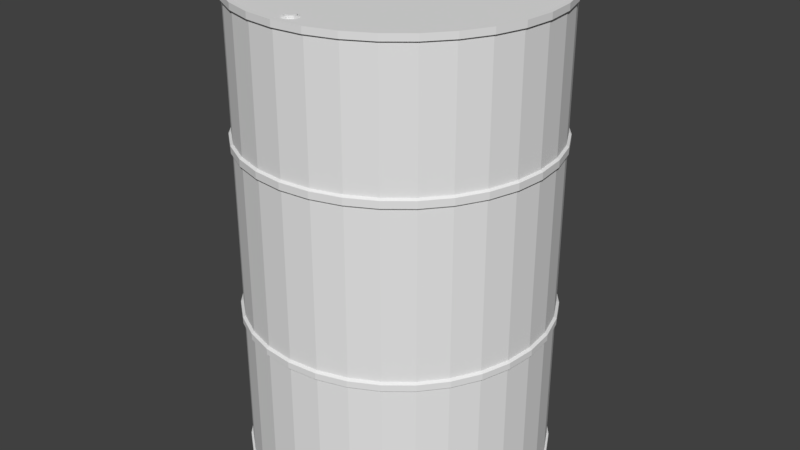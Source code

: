 # Source: Barrel_OG.blend  (saved by Blender 2.77.0; exported with 4.5.12 LTS)
import bpy
from mathutils import Matrix  # noqa: F401  (used for matrix-valued properties, if any)

bpy.ops.wm.read_factory_settings(use_empty=True)
scene = bpy.context.scene
scene.name = 'Scene'

# ---- collections
col_collection_1 = bpy.data.collections.new('Collection 1'); scene.collection.children.link(col_collection_1)

# ---- world
world_world = bpy.data.worlds.new('World'); scene.world = world_world
world_world.color = (0.05088, 0.05088, 0.05088)
world_world.use_sun_shadow = False
world_world.sun_shadow_jitter_overblur = 0.0
world_world.cycles.sampling_method = 'MANUAL'

# ---- meshes
me_cylinder = bpy.data.meshes.new('Cylinder')
me_cylinder.from_pydata([(3.861e-10, 1.0, -0.9912), (-7.105e-15, 1.0, 0.9917), (0.1951, 0.9808, -0.9912), (0.1951, 0.9808, 0.9917), (0.3827, 0.9239, -0.9912), (0.3827, 0.9239, 0.9917), (0.5556, 0.8315, -0.9912), (0.5556, 0.8315, 0.9917), (0.7071, 0.7071, -0.9912), (0.7071, 0.7071, 0.9917), (0.8315, 0.5556, -0.9912), (0.8315, 0.5556, 0.9917), (0.9239, 0.3827, -0.9912), (0.9239, 0.3827, 0.9917), (0.9808, 0.1951, -0.9912), (0.9808, 0.1951, 0.9917), (1.0, 7.55e-08, -0.9912), (1.0, 7.55e-08, 0.9917), (0.9808, -0.1951, -0.9912), (0.9808, -0.1951, 0.9917), (0.9239, -0.3827, -0.9912), (0.9239, -0.3827, 0.9917), (0.8315, -0.5556, -0.9912), (0.8315, -0.5556, 0.9917), (0.7071, -0.7071, -0.9912), (0.7071, -0.7071, 0.9917), (0.5556, -0.8315, -0.9912), (0.5556, -0.8315, 0.9917), (0.3827, -0.9239, -0.9912), (0.3827, -0.9239, 0.9917), (0.1951, -0.9808, -0.9912), (0.1951, -0.9808, 0.9917), (-3.255e-07, -1.0, -0.9912), (-3.258e-07, -1.0, 0.9917), (-0.1951, -0.9808, -0.9912), (-0.1951, -0.9808, 0.9917), (-0.3827, -0.9239, -0.9912), (-0.3827, -0.9239, 0.9917), (-0.5556, -0.8315, -0.9912), (-0.5556, -0.8315, 0.9917), (-0.7071, -0.7071, -0.9912), (-0.7071, -0.7071, 0.9917), (-0.8315, -0.5556, -0.9912), (-0.8315, -0.5556, 0.9917), (-0.9239, -0.3827, -0.9912), (-0.9239, -0.3827, 0.9917), (-0.9808, -0.1951, -0.9912), (-0.9808, -0.1951, 0.9917), (-1.0, 9.656e-07, -0.9912), (-1.0, 9.656e-07, 0.9917), (-0.9808, 0.1951, -0.9912), (-0.9808, 0.1951, 0.9917), (-0.9239, 0.3827, -0.9912), (-0.9239, 0.3827, 0.9917), (-0.8315, 0.5556, -0.9912), (-0.8315, 0.5556, 0.9917), (-0.7071, 0.7071, -0.9912), (-0.7071, 0.7071, 0.9917), (-0.5556, 0.8315, -0.9912), (-0.5556, 0.8315, 0.9917), (-0.3827, 0.9239, -0.9912), (-0.3827, 0.9239, 0.9917), (-0.1951, 0.9808, -0.9912), (-0.1951, 0.9808, 0.9917), (-2.094e-08, 0.9535, 1.008), (0.186, 0.9352, 1.008), (0.3649, 0.8809, 1.008), (0.5298, 0.7928, 1.008), (0.6742, 0.6742, 1.008), (0.7928, 0.5298, 1.008), (0.8809, 0.3649, 1.008), (0.9352, 0.186, 1.008), (0.9535, 6.821e-08, 1.008), (0.9352, -0.186, 1.008), (0.8809, -0.3649, 1.008), (0.7928, -0.5298, 1.008), (0.6742, -0.6742, 1.008), (0.5298, -0.7928, 1.008), (0.3649, -0.8809, 1.008), (0.186, -0.9352, 1.008), (-3.145e-07, -0.9535, 1.008), (-0.186, -0.9352, 1.008), (-0.3649, -0.8809, 1.008), (-0.5298, -0.7928, 1.008), (-0.6742, -0.6742, 1.008), (-0.7928, -0.5298, 1.008), (-0.8809, -0.3649, 1.008), (-0.9352, -0.186, 1.008), (-0.9535, 9.225e-07, 1.008), (-0.9352, 0.186, 1.008), (-0.8809, 0.3649, 1.008), (-0.7928, 0.5298, 1.008), (-0.6742, 0.6742, 1.008), (-0.5298, 0.7928, 1.008), (-0.3649, 0.8809, 1.008), (-0.186, 0.9352, 1.008), (0.1926, 0.968, 0.988), (1.579e-09, 0.987, 0.988), (0.3777, 0.9119, 0.988), (0.5484, 0.8207, 0.988), (0.6979, 0.6979, 0.988), (0.8207, 0.5484, 0.988), (0.9119, 0.3777, 0.988), (0.968, 0.1926, 0.988), (0.987, 7.826e-08, 0.988), (0.968, -0.1926, 0.988), (0.9119, -0.3777, 0.988), (0.8207, -0.5484, 0.988), (0.6979, -0.6979, 0.988), (0.5484, -0.8207, 0.988), (0.3777, -0.9119, 0.988), (0.1926, -0.968, 0.988), (-3.2e-07, -0.987, 0.988), (-0.1926, -0.968, 0.988), (-0.3777, -0.9119, 0.988), (-0.5484, -0.8207, 0.988), (-0.6979, -0.6979, 0.988), (-0.8207, -0.5484, 0.988), (-0.9119, -0.3777, 0.988), (-0.968, -0.1926, 0.988), (-0.987, 9.568e-07, 0.988), (-0.968, 0.1926, 0.988), (-0.9119, 0.3777, 0.988), (-0.8207, 0.5484, 0.988), (-0.6979, 0.6979, 0.988), (-0.5484, 0.8207, 0.988), (-0.3777, 0.9119, 0.988), (-0.1926, 0.968, 0.988), (-1.172e-08, 0.9652, -1.019), (0.1883, 0.9466, -1.019), (0.3694, 0.8917, -1.019), (0.5362, 0.8025, -1.019), (0.6825, 0.6825, -1.019), (0.8025, 0.5362, -1.019), (0.8917, 0.3694, -1.019), (0.9466, 0.1883, -1.019), (0.9652, 7.015e-08, -1.019), (0.9466, -0.1883, -1.019), (0.8917, -0.3694, -1.019), (0.8025, -0.5362, -1.019), (0.6825, -0.6825, -1.019), (0.5362, -0.8025, -1.019), (0.3694, -0.8917, -1.019), (0.1883, -0.9466, -1.019), (-3.136e-07, -0.9652, -1.019), (-0.1883, -0.9466, -1.019), (-0.3694, -0.8917, -1.019), (-0.5362, -0.8025, -1.019), (-0.6825, -0.6825, -1.019), (-0.8025, -0.5362, -1.019), (-0.8917, -0.3694, -1.019), (-0.9466, -0.1883, -1.019), (-0.9652, 9.338e-07, -1.019), (-0.9466, 0.1883, -1.019), (-0.8917, 0.3694, -1.019), (-0.8025, 0.5362, -1.019), (-0.6825, 0.6825, -1.019), (-0.5362, 0.8025, -1.019), (-0.3694, 0.8917, -1.019), (-0.1883, 0.9466, -1.019), (1.579e-09, 0.987, -0.9888), (0.1926, 0.968, -0.9888), (0.3777, 0.9119, -0.9888), (0.5484, 0.8207, -0.9888), (0.6979, 0.6979, -0.9888), (0.8207, 0.5484, -0.9888), (0.9119, 0.3777, -0.9888), (0.968, 0.1926, -0.9888), (0.987, 7.826e-08, -0.9888), (0.968, -0.1926, -0.9888), (0.9119, -0.3777, -0.9888), (0.8207, -0.5484, -0.9888), (0.6979, -0.6979, -0.9888), (0.5484, -0.8207, -0.9888), (0.3777, -0.9119, -0.9888), (0.1926, -0.968, -0.9888), (-3.2e-07, -0.987, -0.9888), (-0.1926, -0.968, -0.9888), (-0.3777, -0.9119, -0.9888), (-0.5484, -0.8207, -0.9888), (-0.6979, -0.6979, -0.9888), (-0.8207, -0.5484, -0.9888), (-0.9119, -0.3777, -0.9888), (-0.968, -0.1926, -0.9888), (-0.987, 9.568e-07, -0.9888), (-0.968, 0.1926, -0.9888), (-0.9119, 0.3777, -0.9888), (-0.8207, 0.5484, -0.9888), (-0.6979, 0.6979, -0.9888), (-0.5484, 0.8207, -0.9888), (-0.3777, 0.9119, -0.9888), (-0.1926, 0.968, -0.9888), (0.1951, 0.9808, 1.019), (-2.988e-09, 1.0, 1.019), (0.3827, 0.9239, 1.019), (0.5556, 0.8315, 1.019), (0.7071, 0.7071, 1.019), (0.8315, 0.5556, 1.019), (0.9239, 0.3827, 1.019), (0.9808, 0.1951, 1.019), (1.0, 7.55e-08, 1.019), (0.9808, -0.1951, 1.019), (0.9239, -0.3827, 1.019), (0.8315, -0.5556, 1.019), (0.7071, -0.7071, 1.019), (0.5556, -0.8315, 1.019), (0.3827, -0.9239, 1.019), (0.1951, -0.9808, 1.019), (-3.288e-07, -1.0, 1.019), (-0.1951, -0.9808, 1.019), (-0.3827, -0.9239, 1.019), (-0.5556, -0.8315, 1.019), (-0.7071, -0.7071, 1.019), (-0.8315, -0.5556, 1.019), (-0.9239, -0.3827, 1.019), (-0.9808, -0.1951, 1.019), (-1.0, 9.656e-07, 1.019), (-0.9808, 0.1951, 1.019), (-0.9239, 0.3827, 1.019), (-0.8315, 0.5556, 1.019), (-0.7071, 0.7071, 1.019), (-0.5556, 0.8315, 1.019), (-0.3827, 0.9239, 1.019), (-0.1951, 0.9808, 1.019), (0.1888, 0.949, 1.019), (-1.535e-08, 0.9676, 1.019), (0.3703, 0.894, 1.019), (0.5376, 0.8046, 1.019), (0.6842, 0.6842, 1.019), (0.8046, 0.5376, 1.019), (0.894, 0.3703, 1.019), (0.949, 0.1888, 1.019), (0.9676, 7.053e-08, 1.019), (0.949, -0.1888, 1.019), (0.894, -0.3703, 1.019), (0.8046, -0.5376, 1.019), (0.6842, -0.6842, 1.019), (0.5376, -0.8046, 1.019), (0.3703, -0.894, 1.019), (0.1888, -0.949, 1.019), (-3.189e-07, -0.9676, 1.019), (-0.1888, -0.949, 1.019), (-0.3703, -0.894, 1.019), (-0.5376, -0.8046, 1.019), (-0.6842, -0.6842, 1.019), (-0.8046, -0.5376, 1.019), (-0.894, -0.3703, 1.019), (-0.949, -0.1888, 1.019), (-0.9676, 9.36e-07, 1.019), (-0.949, 0.1888, 1.019), (-0.894, 0.3703, 1.019), (-0.8046, 0.5376, 1.019), (-0.6842, 0.6842, 1.019), (-0.5376, 0.8046, 1.019), (-0.3703, 0.894, 1.019), (-0.1888, 0.949, 1.019), (1.572e-09, 1.0, -1.019), (0.1951, 0.9808, -1.019), (0.3827, 0.9239, -1.019), (0.5556, 0.8315, -1.019), (0.7071, 0.7071, -1.019), (0.8315, 0.5556, -1.019), (0.9239, 0.3827, -1.019), (0.9808, 0.1951, -1.019), (1.0, 7.55e-08, -1.019), (0.9808, -0.1951, -1.019), (0.9239, -0.3827, -1.019), (0.8315, -0.5556, -1.019), (0.7071, -0.7071, -1.019), (0.5556, -0.8315, -1.019), (0.3827, -0.9239, -1.019), (0.1951, -0.9808, -1.019), (-3.243e-07, -1.0, -1.019), (-0.1951, -0.9808, -1.019), (-0.3827, -0.9239, -1.019), (-0.5556, -0.8315, -1.019), (-0.7071, -0.7071, -1.019), (-0.8315, -0.5556, -1.019), (-0.9239, -0.3827, -1.019), (-0.9808, -0.1951, -1.019), (-1.0, 9.656e-07, -1.019), (-0.9808, 0.1951, -1.019), (-0.9239, 0.3827, -1.019), (-0.8315, 0.5556, -1.019), (-0.7071, 0.7071, -1.019), (-0.5556, 0.8315, -1.019), (-0.3827, 0.9239, -1.019), (-0.1951, 0.9808, -1.019), (-1.066e-08, 0.9564, -1.008), (0.1866, 0.938, -1.008), (0.366, 0.8836, -1.008), (0.5313, 0.7952, -1.008), (0.6763, 0.6763, -1.008), (0.7952, 0.5313, -1.008), (0.8836, 0.366, -1.008), (0.938, 0.1866, -1.008), (0.9564, 7.218e-08, -1.008), (0.938, -0.1866, -1.008), (0.8836, -0.366, -1.008), (0.7952, -0.5313, -1.008), (0.6763, -0.6763, -1.008), (0.5313, -0.7952, -1.008), (0.366, -0.8836, -1.008), (0.1866, -0.938, -1.008), (-3.098e-07, -0.9564, -1.008), (-0.1866, -0.938, -1.008), (-0.366, -0.8836, -1.008), (-0.5313, -0.7952, -1.008), (-0.6763, -0.6763, -1.008), (-0.7952, -0.5313, -1.008), (-0.8836, -0.366, -1.008), (-0.938, -0.1866, -1.008), (-0.9564, 9.279e-07, -1.008), (-0.938, 0.1866, -1.008), (-0.8836, 0.366, -1.008), (-0.7952, 0.5313, -1.008), (-0.6763, 0.6763, -1.008), (-0.5313, 0.7952, -1.008), (-0.366, 0.8836, -1.008), (-0.1866, 0.938, -1.008), (0.1926, 0.968, 0.3979), (1.579e-09, 0.987, 0.3979), (0.3777, 0.9119, 0.3979), (0.5484, 0.8207, 0.3979), (0.6979, 0.6979, 0.3979), (0.8207, 0.5484, 0.3979), (0.9119, 0.3777, 0.3979), (0.968, 0.1926, 0.3979), (0.987, 7.826e-08, 0.3979), (0.968, -0.1926, 0.3979), (0.9119, -0.3777, 0.3979), (0.8207, -0.5484, 0.3979), (0.6979, -0.6979, 0.3979), (0.5484, -0.8207, 0.3979), (0.3777, -0.9119, 0.3979), (0.1926, -0.968, 0.3979), (-3.2e-07, -0.987, 0.3979), (-0.1926, -0.968, 0.3979), (-0.3777, -0.9119, 0.3979), (-0.5484, -0.8207, 0.3979), (-0.6979, -0.6979, 0.3979), (-0.8207, -0.5484, 0.3979), (-0.9119, -0.3777, 0.3979), (-0.968, -0.1926, 0.3979), (-0.987, 9.568e-07, 0.3979), (-0.968, 0.1926, 0.3979), (-0.9119, 0.3777, 0.3979), (-0.8207, 0.5484, 0.3979), (-0.6979, 0.6979, 0.3979), (-0.5484, 0.8207, 0.3979), (-0.3777, 0.9119, 0.3979), (-0.1926, 0.968, 0.3979), (0.1926, 0.968, -0.3069), (1.579e-09, 0.987, -0.3069), (0.3777, 0.9119, -0.3069), (0.5484, 0.8207, -0.3069), (0.6979, 0.6979, -0.3069), (0.8207, 0.5484, -0.3069), (0.9119, 0.3777, -0.3069), (0.968, 0.1926, -0.3069), (0.987, 7.826e-08, -0.3069), (0.968, -0.1926, -0.3069), (0.9119, -0.3777, -0.3069), (0.8207, -0.5484, -0.3069), (0.6979, -0.6979, -0.3069), (0.5484, -0.8207, -0.3069), (0.3777, -0.9119, -0.3069), (0.1926, -0.968, -0.3069), (-3.2e-07, -0.987, -0.3069), (-0.1926, -0.968, -0.3069), (-0.3777, -0.9119, -0.3069), (-0.5484, -0.8207, -0.3069), (-0.6979, -0.6979, -0.3069), (-0.8207, -0.5484, -0.3069), (-0.9119, -0.3777, -0.3069), (-0.968, -0.1926, -0.3069), (-0.987, 9.568e-07, -0.3069), (-0.968, 0.1926, -0.3069), (-0.9119, 0.3777, -0.3069), (-0.8207, 0.5484, -0.3069), (-0.6979, 0.6979, -0.3069), (-0.5484, 0.8207, -0.3069), (-0.3777, 0.9119, -0.3069), (-0.1926, 0.968, -0.3069), (0.1956, 0.9835, 0.407), (8.901e-10, 1.003, 0.407), (0.3838, 0.9265, 0.407), (-0.1956, 0.9835, 0.407), (0.5571, 0.8338, 0.407), (0.7091, 0.7091, 0.407), (0.8338, 0.5571, 0.407), (0.9265, 0.3838, 0.407), (0.9835, 0.1956, 0.407), (1.003, 7.469e-08, 0.407), (0.9835, -0.1956, 0.407), (0.9265, -0.3838, 0.407), (0.8338, -0.5571, 0.407), (0.7091, -0.7091, 0.407), (0.5571, -0.8338, 0.407), (0.3838, -0.9265, 0.407), (0.1956, -0.9835, 0.407), (-3.259e-07, -1.003, 0.407), (-0.1956, -0.9835, 0.407), (-0.3838, -0.9265, 0.407), (-0.5571, -0.8338, 0.407), (-0.7091, -0.7091, 0.407), (-0.8338, -0.5571, 0.407), (-0.9265, -0.3837, 0.407), (-0.9835, -0.1956, 0.407), (-1.003, 9.673e-07, 0.407), (-0.9835, 0.1956, 0.407), (-0.9265, 0.3838, 0.407), (-0.8338, 0.5571, 0.407), (-0.7091, 0.7091, 0.407), (-0.5571, 0.8338, 0.407), (-0.3837, 0.9265, 0.407), (0.1956, 0.9835, 0.4367), (8.901e-10, 1.003, 0.4367), (0.3838, 0.9265, 0.4367), (-0.1956, 0.9835, 0.4367), (0.5571, 0.8338, 0.4367), (0.7091, 0.7091, 0.4367), (0.8338, 0.5571, 0.4367), (0.9265, 0.3838, 0.4367), (0.9835, 0.1956, 0.4367), (1.003, 7.469e-08, 0.4367), (0.9835, -0.1956, 0.4367), (0.9265, -0.3838, 0.4367), (0.8338, -0.5571, 0.4367), (0.7091, -0.7091, 0.4367), (0.5571, -0.8338, 0.4367), (0.3838, -0.9265, 0.4367), (0.1956, -0.9835, 0.4367), (-3.259e-07, -1.003, 0.4367), (-0.1956, -0.9835, 0.4367), (-0.3838, -0.9265, 0.4367), (-0.5571, -0.8338, 0.4367), (-0.7091, -0.7091, 0.4367), (-0.8338, -0.5571, 0.4367), (-0.9265, -0.3837, 0.4367), (-0.9835, -0.1956, 0.4367), (-1.003, 9.673e-07, 0.4367), (-0.9835, 0.1956, 0.4367), (-0.9265, 0.3838, 0.4367), (-0.8338, 0.5571, 0.4367), (-0.7091, 0.7091, 0.4367), (-0.5571, 0.8338, 0.4367), (-0.3837, 0.9265, 0.4367), (0.1926, 0.968, 0.4438), (1.579e-09, 0.987, 0.4438), (0.3777, 0.9119, 0.4438), (-0.1926, 0.968, 0.4438), (0.5484, 0.8207, 0.4438), (0.6979, 0.6979, 0.4438), (0.8207, 0.5484, 0.4438), (0.9119, 0.3777, 0.4438), (0.968, 0.1926, 0.4438), (0.987, 7.826e-08, 0.4438), (0.968, -0.1926, 0.4438), (0.9119, -0.3777, 0.4438), (0.8207, -0.5484, 0.4438), (0.6979, -0.6979, 0.4438), (0.5484, -0.8207, 0.4438), (0.3777, -0.9119, 0.4438), (0.1926, -0.968, 0.4438), (-3.2e-07, -0.987, 0.4438), (-0.1926, -0.968, 0.4438), (-0.3777, -0.9119, 0.4438), (-0.5484, -0.8207, 0.4438), (-0.6979, -0.6979, 0.4438), (-0.8207, -0.5484, 0.4438), (-0.9119, -0.3777, 0.4438), (-0.968, -0.1926, 0.4438), (-0.987, 9.568e-07, 0.4438), (-0.968, 0.1926, 0.4438), (-0.9119, 0.3777, 0.4438), (-0.8207, 0.5484, 0.4438), (-0.6979, 0.6979, 0.4438), (-0.5484, 0.8207, 0.4438), (-0.3777, 0.9119, 0.4438), (0.1959, 0.9849, -0.3148), (3.41e-10, 1.004, -0.3148), (0.3843, 0.9278, -0.3148), (0.5579, 0.835, -0.3148), (0.7101, 0.7101, -0.3148), (0.835, 0.5579, -0.3148), (0.9278, 0.3843, -0.3148), (0.9849, 0.1959, -0.3148), (1.004, 7.438e-08, -0.3148), (0.9849, -0.1959, -0.3148), (0.9278, -0.3843, -0.3148), (0.835, -0.5579, -0.3148), (0.7101, -0.7101, -0.3148), (0.5579, -0.835, -0.3148), (0.3843, -0.9278, -0.3148), (0.1959, -0.9849, -0.3148), (-3.269e-07, -1.004, -0.3148), (-0.1959, -0.9849, -0.3148), (-0.3843, -0.9278, -0.3148), (-0.5579, -0.835, -0.3148), (-0.7101, -0.7101, -0.3148), (-0.835, -0.5579, -0.3148), (-0.9278, -0.3843, -0.3148), (-0.9849, -0.1959, -0.3148), (-1.004, 9.682e-07, -0.3148), (-0.9849, 0.1959, -0.3148), (-0.9278, 0.3843, -0.3148), (-0.835, 0.5579, -0.3148), (-0.7101, 0.7101, -0.3148), (-0.5579, 0.835, -0.3148), (-0.3843, 0.9278, -0.3148), (-0.1959, 0.9849, -0.3148), (0.1959, 0.9849, -0.3419), (3.41e-10, 1.004, -0.3419), (0.3843, 0.9278, -0.3419), (0.5579, 0.835, -0.3419), (0.7101, 0.7101, -0.3419), (0.835, 0.5579, -0.3419), (0.9278, 0.3843, -0.3419), (0.9849, 0.1959, -0.3419), (1.004, 7.438e-08, -0.3419), (0.9849, -0.1959, -0.3419), (0.9278, -0.3843, -0.3419), (0.835, -0.5579, -0.3419), (0.7101, -0.7101, -0.3419), (0.5579, -0.835, -0.3419), (0.3843, -0.9278, -0.3419), (0.1959, -0.9849, -0.3419), (-3.269e-07, -1.004, -0.3419), (-0.1959, -0.9849, -0.3419), (-0.3843, -0.9278, -0.3419), (-0.5579, -0.835, -0.3419), (-0.7101, -0.7101, -0.3419), (-0.835, -0.5579, -0.3419), (-0.9278, -0.3843, -0.3419), (-0.9849, -0.1959, -0.3419), (-1.004, 9.682e-07, -0.3419), (-0.9849, 0.1959, -0.3419), (-0.9278, 0.3843, -0.3419), (-0.835, 0.5579, -0.3419), (-0.7101, 0.7101, -0.3419), (-0.5579, 0.835, -0.3419), (-0.3843, 0.9278, -0.3419), (-0.1959, 0.9849, -0.3419), (0.1926, 0.968, -0.3507), (1.579e-09, 0.987, -0.3507), (0.3777, 0.9119, -0.3507), (0.5484, 0.8207, -0.3507), (0.6979, 0.6979, -0.3507), (0.8207, 0.5484, -0.3507), (0.9119, 0.3777, -0.3507), (0.968, 0.1926, -0.3507), (0.987, 7.826e-08, -0.3507), (0.968, -0.1926, -0.3507), (0.9119, -0.3777, -0.3507), (0.8207, -0.5484, -0.3507), (0.6979, -0.6979, -0.3507), (0.5484, -0.8207, -0.3507), (0.3777, -0.9119, -0.3507), (0.1926, -0.968, -0.3507), (-3.2e-07, -0.987, -0.3507), (-0.1926, -0.968, -0.3507), (-0.3777, -0.9119, -0.3507), (-0.5484, -0.8207, -0.3507), (-0.6979, -0.6979, -0.3507), (-0.8207, -0.5484, -0.3507), (-0.9119, -0.3777, -0.3507), (-0.968, -0.1926, -0.3507), (-0.987, 9.568e-07, -0.3507), (-0.968, 0.1926, -0.3507), (-0.9119, 0.3777, -0.3507), (-0.8207, 0.5484, -0.3507), (-0.6979, 0.6979, -0.3507), (-0.5484, 0.8207, -0.3507), (-0.3777, 0.9119, -0.3507), (-0.1926, 0.968, -0.3507)], [], [(160, 545, 544, 161), (161, 544, 546, 162), (162, 546, 547, 163), (163, 547, 548, 164), (164, 548, 549, 165), (165, 549, 550, 166), (166, 550, 551, 167), (167, 551, 552, 168), (168, 552, 553, 169), (169, 553, 554, 170), (170, 554, 555, 171), (171, 555, 556, 172), (172, 556, 557, 173), (173, 557, 558, 174), (174, 558, 559, 175), (175, 559, 560, 176), (176, 560, 561, 177), (177, 561, 562, 178), (178, 562, 563, 179), (179, 563, 564, 180), (180, 564, 565, 181), (181, 565, 566, 182), (182, 566, 567, 183), (183, 567, 568, 184), (184, 568, 569, 185), (185, 569, 570, 186), (186, 570, 571, 187), (187, 571, 572, 188), (188, 572, 573, 189), (189, 573, 574, 190), (5, 3, 192, 194), (190, 574, 575, 191), (191, 575, 545, 160), (38, 40, 276, 275), (65, 64, 95, 94, 93, 92, 91, 90, 89, 88, 87, 86, 85, 84, 83, 82, 81, 80, 79, 78, 77, 76, 75, 74, 73, 72, 71, 70, 69, 68, 67, 66), (23, 21, 202, 203), (41, 39, 211, 212), (59, 57, 220, 221), (15, 13, 198, 199), (33, 31, 207, 208), (51, 49, 216, 217), (7, 5, 194, 195), (25, 23, 203, 204), (43, 41, 212, 213), (61, 59, 221, 222), (17, 15, 199, 200), (35, 33, 208, 209), (53, 51, 217, 218), (9, 7, 195, 196), (27, 25, 204, 205), (45, 43, 213, 214), (63, 61, 222, 223), (19, 17, 200, 201), (37, 35, 209, 210), (55, 53, 218, 219), (11, 9, 196, 197), (29, 27, 205, 206), (47, 45, 214, 215), (3, 1, 193, 192), (1, 63, 223, 193), (21, 19, 201, 202), (39, 37, 210, 211), (57, 55, 219, 220), (13, 11, 197, 198), (31, 29, 206, 207), (49, 47, 215, 216), (3, 96, 97, 1), (5, 98, 96, 3), (7, 99, 98, 5), (9, 100, 99, 7), (11, 101, 100, 9), (13, 102, 101, 11), (15, 103, 102, 13), (17, 104, 103, 15), (19, 105, 104, 17), (21, 106, 105, 19), (23, 107, 106, 21), (25, 108, 107, 23), (27, 109, 108, 25), (29, 110, 109, 27), (31, 111, 110, 29), (33, 112, 111, 31), (35, 113, 112, 33), (37, 114, 113, 35), (39, 115, 114, 37), (41, 116, 115, 39), (43, 117, 116, 41), (45, 118, 117, 43), (47, 119, 118, 45), (49, 120, 119, 47), (51, 121, 120, 49), (53, 122, 121, 51), (55, 123, 122, 53), (57, 124, 123, 55), (59, 125, 124, 57), (61, 126, 125, 59), (63, 127, 126, 61), (1, 97, 127, 63), (148, 149, 309, 308), (56, 58, 285, 284), (12, 14, 263, 262), (30, 32, 272, 271), (48, 50, 281, 280), (4, 6, 259, 258), (22, 24, 268, 267), (40, 42, 277, 276), (58, 60, 286, 285), (14, 16, 264, 263), (32, 34, 273, 272), (50, 52, 282, 281), (6, 8, 260, 259), (24, 26, 269, 268), (42, 44, 278, 277), (60, 62, 287, 286), (16, 18, 265, 264), (34, 36, 274, 273), (52, 54, 283, 282), (8, 10, 261, 260), (26, 28, 270, 269), (44, 46, 279, 278), (0, 2, 257, 256), (62, 0, 256, 287), (18, 20, 266, 265), (36, 38, 275, 274), (54, 56, 284, 283), (10, 12, 262, 261), (28, 30, 271, 270), (46, 48, 280, 279), (2, 4, 258, 257), (20, 22, 267, 266), (0, 160, 161, 2), (2, 161, 162, 4), (4, 162, 163, 6), (6, 163, 164, 8), (8, 164, 165, 10), (10, 165, 166, 12), (12, 166, 167, 14), (14, 167, 168, 16), (16, 168, 169, 18), (18, 169, 170, 20), (20, 170, 171, 22), (22, 171, 172, 24), (24, 172, 173, 26), (26, 173, 174, 28), (28, 174, 175, 30), (30, 175, 176, 32), (32, 176, 177, 34), (34, 177, 178, 36), (36, 178, 179, 38), (38, 179, 180, 40), (40, 180, 181, 42), (42, 181, 182, 44), (44, 182, 183, 46), (46, 183, 184, 48), (48, 184, 185, 50), (50, 185, 186, 52), (52, 186, 187, 54), (54, 187, 188, 56), (56, 188, 189, 58), (58, 189, 190, 60), (60, 190, 191, 62), (62, 191, 160, 0), (225, 224, 192, 193), (224, 226, 194, 192), (226, 227, 195, 194), (227, 228, 196, 195), (228, 229, 197, 196), (229, 230, 198, 197), (230, 231, 199, 198), (231, 232, 200, 199), (232, 233, 201, 200), (233, 234, 202, 201), (234, 235, 203, 202), (235, 236, 204, 203), (236, 237, 205, 204), (237, 238, 206, 205), (238, 239, 207, 206), (239, 240, 208, 207), (240, 241, 209, 208), (241, 242, 210, 209), (242, 243, 211, 210), (243, 244, 212, 211), (244, 245, 213, 212), (245, 246, 214, 213), (246, 247, 215, 214), (247, 248, 216, 215), (248, 249, 217, 216), (249, 250, 218, 217), (250, 251, 219, 218), (251, 252, 220, 219), (252, 253, 221, 220), (253, 254, 222, 221), (254, 255, 223, 222), (255, 225, 193, 223), (64, 65, 224, 225), (65, 66, 226, 224), (66, 67, 227, 226), (67, 68, 228, 227), (68, 69, 229, 228), (69, 70, 230, 229), (70, 71, 231, 230), (71, 72, 232, 231), (72, 73, 233, 232), (73, 74, 234, 233), (74, 75, 235, 234), (75, 76, 236, 235), (76, 77, 237, 236), (77, 78, 238, 237), (78, 79, 239, 238), (79, 80, 240, 239), (80, 81, 241, 240), (81, 82, 242, 241), (82, 83, 243, 242), (83, 84, 244, 243), (84, 85, 245, 244), (85, 86, 246, 245), (86, 87, 247, 246), (87, 88, 248, 247), (88, 89, 249, 248), (89, 90, 250, 249), (90, 91, 251, 250), (91, 92, 252, 251), (92, 93, 253, 252), (93, 94, 254, 253), (94, 95, 255, 254), (95, 64, 225, 255), (129, 128, 256, 257), (130, 129, 257, 258), (131, 130, 258, 259), (132, 131, 259, 260), (133, 132, 260, 261), (134, 133, 261, 262), (135, 134, 262, 263), (136, 135, 263, 264), (137, 136, 264, 265), (138, 137, 265, 266), (139, 138, 266, 267), (140, 139, 267, 268), (141, 140, 268, 269), (142, 141, 269, 270), (143, 142, 270, 271), (144, 143, 271, 272), (145, 144, 272, 273), (146, 145, 273, 274), (147, 146, 274, 275), (148, 147, 275, 276), (149, 148, 276, 277), (150, 149, 277, 278), (151, 150, 278, 279), (152, 151, 279, 280), (153, 152, 280, 281), (154, 153, 281, 282), (155, 154, 282, 283), (156, 155, 283, 284), (157, 156, 284, 285), (158, 157, 285, 286), (159, 158, 286, 287), (128, 159, 287, 256), (288, 289, 290, 291, 292, 293, 294, 295, 296, 297, 298, 299, 300, 301, 302, 303, 304, 305, 306, 307, 308, 309, 310, 311, 312, 313, 314, 315, 316, 317, 318, 319), (135, 136, 296, 295), (149, 150, 310, 309), (136, 137, 297, 296), (150, 151, 311, 310), (137, 138, 298, 297), (151, 152, 312, 311), (138, 139, 299, 298), (152, 153, 313, 312), (139, 140, 300, 299), (153, 154, 314, 313), (140, 141, 301, 300), (154, 155, 315, 314), (141, 142, 302, 301), (128, 129, 289, 288), (155, 156, 316, 315), (142, 143, 303, 302), (129, 130, 290, 289), (156, 157, 317, 316), (143, 144, 304, 303), (130, 131, 291, 290), (157, 158, 318, 317), (144, 145, 305, 304), (131, 132, 292, 291), (158, 159, 319, 318), (145, 146, 306, 305), (132, 133, 293, 292), (159, 128, 288, 319), (146, 147, 307, 306), (133, 134, 294, 293), (147, 148, 308, 307), (134, 135, 295, 294), (96, 448, 449, 97), (98, 450, 448, 96), (99, 452, 450, 98), (100, 453, 452, 99), (101, 454, 453, 100), (102, 455, 454, 101), (103, 456, 455, 102), (104, 457, 456, 103), (105, 458, 457, 104), (106, 459, 458, 105), (107, 460, 459, 106), (108, 461, 460, 107), (109, 462, 461, 108), (110, 463, 462, 109), (111, 464, 463, 110), (112, 465, 464, 111), (113, 466, 465, 112), (114, 467, 466, 113), (115, 468, 467, 114), (116, 469, 468, 115), (117, 470, 469, 116), (118, 471, 470, 117), (119, 472, 471, 118), (120, 473, 472, 119), (121, 474, 473, 120), (122, 475, 474, 121), (123, 476, 475, 122), (124, 477, 476, 123), (125, 478, 477, 124), (126, 479, 478, 125), (127, 451, 479, 126), (97, 449, 451, 127), (320, 352, 353, 321), (322, 354, 352, 320), (323, 355, 354, 322), (324, 356, 355, 323), (325, 357, 356, 324), (326, 358, 357, 325), (327, 359, 358, 326), (328, 360, 359, 327), (329, 361, 360, 328), (330, 362, 361, 329), (331, 363, 362, 330), (332, 364, 363, 331), (333, 365, 364, 332), (334, 366, 365, 333), (335, 367, 366, 334), (336, 368, 367, 335), (337, 369, 368, 336), (338, 370, 369, 337), (339, 371, 370, 338), (340, 372, 371, 339), (341, 373, 372, 340), (342, 374, 373, 341), (343, 375, 374, 342), (344, 376, 375, 343), (345, 377, 376, 344), (346, 378, 377, 345), (347, 379, 378, 346), (348, 380, 379, 347), (349, 381, 380, 348), (350, 382, 381, 349), (351, 383, 382, 350), (321, 353, 383, 351), (321, 385, 384, 320), (320, 384, 386, 322), (351, 387, 385, 321), (322, 386, 388, 323), (323, 388, 389, 324), (324, 389, 390, 325), (325, 390, 391, 326), (326, 391, 392, 327), (327, 392, 393, 328), (328, 393, 394, 329), (329, 394, 395, 330), (330, 395, 396, 331), (331, 396, 397, 332), (332, 397, 398, 333), (333, 398, 399, 334), (334, 399, 400, 335), (335, 400, 401, 336), (336, 401, 402, 337), (337, 402, 403, 338), (338, 403, 404, 339), (339, 404, 405, 340), (340, 405, 406, 341), (341, 406, 407, 342), (342, 407, 408, 343), (343, 408, 409, 344), (344, 409, 410, 345), (345, 410, 411, 346), (346, 411, 412, 347), (347, 412, 413, 348), (348, 413, 414, 349), (349, 414, 415, 350), (350, 415, 387, 351), (385, 417, 416, 384), (384, 416, 418, 386), (387, 419, 417, 385), (386, 418, 420, 388), (388, 420, 421, 389), (389, 421, 422, 390), (390, 422, 423, 391), (391, 423, 424, 392), (392, 424, 425, 393), (393, 425, 426, 394), (394, 426, 427, 395), (395, 427, 428, 396), (396, 428, 429, 397), (397, 429, 430, 398), (398, 430, 431, 399), (399, 431, 432, 400), (400, 432, 433, 401), (401, 433, 434, 402), (402, 434, 435, 403), (403, 435, 436, 404), (404, 436, 437, 405), (405, 437, 438, 406), (406, 438, 439, 407), (407, 439, 440, 408), (408, 440, 441, 409), (409, 441, 442, 410), (410, 442, 443, 411), (411, 443, 444, 412), (412, 444, 445, 413), (413, 445, 446, 414), (414, 446, 447, 415), (415, 447, 419, 387), (417, 449, 448, 416), (416, 448, 450, 418), (419, 451, 449, 417), (418, 450, 452, 420), (420, 452, 453, 421), (421, 453, 454, 422), (422, 454, 455, 423), (423, 455, 456, 424), (424, 456, 457, 425), (425, 457, 458, 426), (426, 458, 459, 427), (427, 459, 460, 428), (428, 460, 461, 429), (429, 461, 462, 430), (430, 462, 463, 431), (431, 463, 464, 432), (432, 464, 465, 433), (433, 465, 466, 434), (434, 466, 467, 435), (435, 467, 468, 436), (436, 468, 469, 437), (437, 469, 470, 438), (438, 470, 471, 439), (439, 471, 472, 440), (440, 472, 473, 441), (441, 473, 474, 442), (442, 474, 475, 443), (443, 475, 476, 444), (444, 476, 477, 445), (445, 477, 478, 446), (446, 478, 479, 447), (447, 479, 451, 419), (352, 480, 481, 353), (354, 482, 480, 352), (355, 483, 482, 354), (356, 484, 483, 355), (357, 485, 484, 356), (358, 486, 485, 357), (359, 487, 486, 358), (360, 488, 487, 359), (361, 489, 488, 360), (362, 490, 489, 361), (363, 491, 490, 362), (364, 492, 491, 363), (365, 493, 492, 364), (366, 494, 493, 365), (367, 495, 494, 366), (368, 496, 495, 367), (369, 497, 496, 368), (370, 498, 497, 369), (371, 499, 498, 370), (372, 500, 499, 371), (373, 501, 500, 372), (374, 502, 501, 373), (375, 503, 502, 374), (376, 504, 503, 375), (377, 505, 504, 376), (378, 506, 505, 377), (379, 507, 506, 378), (380, 508, 507, 379), (381, 509, 508, 380), (382, 510, 509, 381), (383, 511, 510, 382), (353, 481, 511, 383), (480, 512, 513, 481), (482, 514, 512, 480), (483, 515, 514, 482), (484, 516, 515, 483), (485, 517, 516, 484), (486, 518, 517, 485), (487, 519, 518, 486), (488, 520, 519, 487), (489, 521, 520, 488), (490, 522, 521, 489), (491, 523, 522, 490), (492, 524, 523, 491), (493, 525, 524, 492), (494, 526, 525, 493), (495, 527, 526, 494), (496, 528, 527, 495), (497, 529, 528, 496), (498, 530, 529, 497), (499, 531, 530, 498), (500, 532, 531, 499), (501, 533, 532, 500), (502, 534, 533, 501), (503, 535, 534, 502), (504, 536, 535, 503), (505, 537, 536, 504), (506, 538, 537, 505), (507, 539, 538, 506), (508, 540, 539, 507), (509, 541, 540, 508), (510, 542, 541, 509), (511, 543, 542, 510), (481, 513, 543, 511), (512, 544, 545, 513), (514, 546, 544, 512), (515, 547, 546, 514), (516, 548, 547, 515), (517, 549, 548, 516), (518, 550, 549, 517), (519, 551, 550, 518), (520, 552, 551, 519), (521, 553, 552, 520), (522, 554, 553, 521), (523, 555, 554, 522), (524, 556, 555, 523), (525, 557, 556, 524), (526, 558, 557, 525), (527, 559, 558, 526), (528, 560, 559, 527), (529, 561, 560, 528), (530, 562, 561, 529), (531, 563, 562, 530), (532, 564, 563, 531), (533, 565, 564, 532), (534, 566, 565, 533), (535, 567, 566, 534), (536, 568, 567, 535), (537, 569, 568, 536), (538, 570, 569, 537), (539, 571, 570, 538), (540, 572, 571, 539), (541, 573, 572, 540), (542, 574, 573, 541), (543, 575, 574, 542), (513, 545, 575, 543)])
me_cylinder.use_remesh_preserve_volume = False
me_cylinder.use_remesh_preserve_attributes = False
me_cylinder.use_mirror_vertex_groups = False
me_cylinder.update()
me_cube_002 = bpy.data.meshes.new('Cube.002')
me_cube_002.from_pydata([(0.0001908, -0.02722, -0.003621), (0.0001908, 0.02577, -0.003524), (0.02638, -0.005726, -0.003528), (0.005243, 0.02549, -0.00352), (-0.02582, -0.005726, -0.003515), (-0.004861, 0.02549, -0.00352), (-0.01433, -0.02292, -0.003507), (0.01471, -0.02292, -0.003507), (0.02243, 0.01367, -0.00357), (-0.02204, 0.01367, -0.00357), (0.005263, -0.02695, -0.003629), (-0.004881, -0.02695, -0.003629), (-0.02583, 0.0043, -0.003516), (0.02639, 0.0043, -0.003529), (-0.02204, -0.0151, -0.003546), (0.02242, -0.0151, -0.003546), (0.01469, 0.02147, -0.003537), (-0.0143, 0.02147, -0.003537), (0.02666, -0.000713, -0.003528), (0.01878, -0.01922, -0.003513), (-0.02626, -0.0007141, -0.003492), (0.01877, 0.01778, -0.003561), (-0.0184, -0.01922, -0.003513), (-0.01839, 0.01778, -0.003561), (0.01014, -0.02575, -0.003527), (-0.009763, -0.02575, -0.003527), (-0.02484, 0.009072, -0.003527), (0.02522, 0.009072, -0.003527), (-0.02484, -0.0105, -0.003527), (0.02521, -0.0105, -0.003527), (-0.009729, 0.02429, -0.003527), (0.01011, 0.02429, -0.003527), (0.0001908, -0.02722, -0.00052), (0.0001908, 0.02577, -0.0004225), (0.02638, -0.005726, -0.0004268), (0.005243, 0.02549, -0.0004189), (-0.02582, -0.005727, -0.0004135), (-0.004861, 0.02549, -0.0004189), (-0.01433, -0.02292, -0.0004061), (0.01471, -0.02292, -0.0004061), (0.02243, 0.01367, -0.0004685), (-0.02204, 0.01367, -0.0004685), (0.005263, -0.02695, -0.0005282), (-0.004881, -0.02695, -0.0005282), (-0.02583, 0.004334, -0.0004145), (0.02639, 0.0043, -0.0004281), (-0.02204, -0.0151, -0.0004444), (0.02242, -0.0151, -0.0004444), (0.01469, 0.02147, -0.0004363), (-0.0143, 0.02147, -0.0004363), (0.02666, -0.000713, -0.0004268), (0.01878, -0.01922, -0.0004123), (-0.02626, -0.0007141, -0.0003915), (0.01877, 0.01778, -0.0004602), (-0.0184, -0.01922, -0.0004123), (-0.01839, 0.01778, -0.0004602), (0.01014, -0.02575, -0.0004655), (-0.009763, -0.02575, -0.0004655), (-0.02484, 0.009136, -0.0004657), (0.02522, 0.009072, -0.0004655), (0.0001908, -0.02808, -0.0005232), (0.0001908, 0.02662, -0.0004216), (-0.02484, -0.01051, -0.0004655), (0.02521, -0.0105, -0.0004655), (-0.009729, 0.02429, -0.0004655), (0.01011, 0.02429, -0.0004655), (0.02733, -0.005939, -0.0004261), (0.005476, 0.02643, -0.0004178), (-0.02681, -0.00594, -0.0004258), (-0.005074, 0.02643, -0.0004178), (-0.01485, -0.02372, -0.0004045), (0.01523, -0.02372, -0.0004045), (0.02323, 0.01419, -0.0004696), (-0.02285, 0.01419, -0.0004696), (0.02733, -0.005939, -0.003605), (0.005476, 0.02643, -0.003593), (-0.02681, -0.00594, -0.003605), (-0.005114, 0.02643, -0.003593), (-0.01485, -0.02372, -0.003587), (0.01523, -0.02372, -0.003587), (0.02323, 0.01419, -0.003618), (-0.02285, 0.01419, -0.003618), (0.005494, -0.02788, -0.0005318), (-0.005112, -0.02788, -0.0005318), (-0.02681, 0.004541, -0.0004268), (0.02734, 0.004524, -0.0004274), (-0.02286, -0.01561, -0.0004444), (0.02324, -0.01561, -0.0004444), (0.0152, 0.02227, -0.000436), (-0.01482, 0.02227, -0.000436), (0.005494, -0.02788, -0.003676), (-0.005112, -0.02788, -0.003676), (-0.02681, 0.004541, -0.003621), (0.02734, 0.004524, -0.003621), (-0.02286, -0.01561, -0.003597), (0.02324, -0.01561, -0.003597), (0.0152, 0.02227, -0.003602), (-0.01482, 0.02227, -0.003602), (0.02753, -0.0007127, -0.0004261), (0.01939, -0.01982, -0.0004109), (-0.02717, -0.0007091, -0.0003907), (0.01937, 0.01838, -0.0004609), (-0.01901, -0.01982, -0.0004109), (0.02753, -0.0007031, -0.003615), (-0.01899, 0.01838, -0.0004609), (0.0001908, -0.02808, -0.003701), (-0.02717, -0.0007091, -0.003579), (0.0001908, 0.02662, -0.003601), (-0.01901, -0.01982, -0.003607), (0.01939, -0.01982, -0.003607), (0.01937, 0.01838, -0.003622), (-0.01899, 0.01838, -0.003622), (-0.03316, -0.01384, -0.008385), (-0.01316, -0.03409, -0.008385), (0.03354, -0.01384, -0.008385), (0.01355, -0.03409, -0.008385), (0.0135, 0.03263, -0.008385), (0.03356, 0.01242, -0.008385), (-0.01312, 0.03263, -0.008385), (-0.03318, 0.01242, -0.008385), (0.01059, -0.0268, -0.0004656), (-0.01021, -0.0268, -0.0004656), (-0.02575, 0.009559, -0.0006303), (0.02627, 0.009528, -0.0004656), (0.01056, 0.02535, -0.0004656), (0.02627, -0.01094, -0.0004656), (-0.01018, 0.02535, -0.0004656), (-0.02576, -0.01095, -0.0006301), (-0.03316, -0.01384, -0.003502), (-0.01316, -0.03409, -0.003502), (0.03354, -0.01384, -0.003502), (0.01355, -0.03409, -0.003502), (0.0135, 0.03263, -0.003502), (0.03356, 0.01242, -0.003502), (-0.01312, 0.03263, -0.003502), (-0.03318, 0.01242, -0.003502), (0.01059, -0.0268, -0.003659), (-0.01021, -0.0268, -0.003659), (-0.02575, 0.009559, -0.003823), (0.02629, 0.009528, -0.003659), (0.01056, 0.02535, -0.003659), (0.02627, -0.01094, -0.003659), (-0.01018, 0.02535, -0.003659), (-0.02576, -0.01095, -0.003823), (-0.07806, 1.118, 0.00185), (-0.0312, 1.227, 0.002346), (0.07847, 1.118, 0.002346), (0.0312, 1.227, 0.002346), (0.07851, 1.18, 0.002346), (-0.07804, 1.18, 0.00185), (-0.0313, 1.071, 0.002346), (0.0313, 1.071, 0.002346), (-0.1004, 1.189, 0.002815), (-0.04004, 1.249, 0.002815), (0.1004, 1.189, 0.002815), (0.04004, 1.249, 0.002815), (0.04018, 1.049, 0.002815), (0.1003, 1.11, 0.002815), (-0.04018, 1.049, 0.002815), (-0.1003, 1.11, 0.002815), (-0.07806, 1.118, 0.01146), (-0.0312, 1.227, 0.01195), (0.07847, 1.118, 0.01195), (0.0312, 1.227, 0.01195), (0.07847, 1.18, 0.01195), (-0.07804, 1.18, 0.01146), (-0.0313, 1.071, 0.01195), (0.0313, 1.071, 0.01195), (-0.1004, 1.189, -0.01187), (-0.04004, 1.249, -0.01187), (0.1004, 1.189, -0.01187), (0.04004, 1.249, -0.01187), (0.04018, 1.049, -0.01187), (0.1003, 1.11, -0.01187), (-0.04018, 1.049, -0.01187), (-0.1003, 1.11, -0.01187), (-0.05771, 1.206, 0.002455), (0.05771, 1.206, 0.002455), (0.05775, 1.092, 0.0025), (-0.05775, 1.092, 0.0025), (-5.355e-09, 1.231, 0.00252), (-0.08232, 1.149, 0.002584), (-5.355e-09, 1.067, 0.002217), (-0.05771, 1.206, 0.01197), (0.08226, 1.149, 0.002477), (-0.05775, 1.092, 0.01212), (0.05771, 1.206, 0.01197), (-0.08232, 1.149, 0.01218), (0.05775, 1.092, 0.01212), (0.08226, 1.149, 0.01207), (-0.04516, 1.218, 0.002517), (0.04516, 1.218, 0.002517), (0.06934, 1.104, 0.002532), (-0.06934, 1.104, 0.002532), (0.08167, 1.165, 0.00246), (-0.08122, 1.165, 0.00246), (-0.01595, 1.067, 0.002292), (0.01595, 1.067, 0.002292), (-0.04516, 1.218, 0.01204), (0.04516, 1.218, 0.01204), (0.06934, 1.104, 0.01202), (-0.06934, 1.104, 0.01202), (0.08167, 1.165, 0.01207), (-0.08122, 1.165, 0.01207), (-0.01595, 1.067, 0.01175), (0.01595, 1.067, 0.01175), (-0.06933, 1.194, 0.002468), (0.06933, 1.194, 0.002468), (0.04524, 1.08, 0.002562), (-0.04524, 1.08, 0.002562), (-0.01596, 1.231, 0.002541), (-0.08123, 1.133, 0.002508), (0.0159, 1.231, 0.002541), (0.08166, 1.133, 0.002508), (-0.06933, 1.194, 0.01194), (0.06933, 1.194, 0.01194), (0.04524, 1.08, 0.01214), (-0.04524, 1.08, 0.01214), (-0.01584, 1.231, 0.0121), (-0.08123, 1.133, 0.01207), (0.0159, 1.231, 0.0121), (0.08166, 1.133, 0.01207), (0.02984, 1.224, 0.01195), (-0.02984, 1.224, 0.01195), (0.07526, 1.12, 0.01195), (-0.0753, 1.12, 0.01195), (-5.355e-09, 1.231, 0.01208), (-5.355e-09, 1.067, 0.01178), (0.0753, 1.178, 0.01195), (-0.07531, 1.179, 0.01195), (-0.02995, 1.074, 0.01195), (0.02995, 1.074, 0.01195), (-0.05589, 1.205, 0.01197), (-0.05593, 1.093, 0.01211), (0.05589, 1.205, 0.01197), (-0.07959, 1.149, 0.01217), (0.05593, 1.093, 0.01211), (0.07962, 1.149, 0.01207), (-0.04361, 1.216, 0.01204), (0.04361, 1.216, 0.01204), (0.06689, 1.106, 0.01202), (-0.06689, 1.106, 0.01202), (0.07882, 1.164, 0.01206), (-0.07827, 1.164, 0.01211), (-0.01526, 1.07, 0.01176), (0.01526, 1.07, 0.01176), (-0.06689, 1.192, 0.01194), (0.06689, 1.192, 0.01194), (0.04368, 1.082, 0.01213), (-0.04368, 1.082, 0.01213), (-0.0152, 1.228, 0.01209), (-0.07827, 1.134, 0.01211), (0.0152, 1.228, 0.01209), (0.07879, 1.134, 0.01207), (-5.355e-09, 1.229, 0.01208), (-5.355e-09, 1.069, 0.01179), (0.02984, 1.224, 0.00274), (-0.02984, 1.224, 0.00274), (0.07526, 1.12, 0.00274), (-0.0753, 1.12, 0.00274), (0.0753, 1.178, 0.00274), (-0.07531, 1.178, 0.00274), (-0.02995, 1.074, 0.00274), (0.02995, 1.074, 0.00274), (-0.05589, 1.205, 0.002638), (-0.05593, 1.093, 0.002782), (0.05589, 1.205, 0.002638), (-0.07959, 1.149, 0.002846), (0.05593, 1.093, 0.002782), (0.07962, 1.149, 0.002738), (-0.04361, 1.216, 0.00271), (0.04361, 1.216, 0.00271), (0.06689, 1.106, 0.002685), (-0.06689, 1.106, 0.002685), (0.07882, 1.164, 0.002735), (-0.07827, 1.164, 0.002774), (-0.01526, 1.07, 0.002433), (0.01526, 1.07, 0.002433), (-0.06689, 1.192, 0.002613), (0.06689, 1.192, 0.002613), (0.04368, 1.082, 0.002801), (-0.04368, 1.082, 0.002801), (-0.0152, 1.228, 0.002762), (-0.07827, 1.134, 0.002777), (0.0152, 1.228, 0.002762), (0.07879, 1.134, 0.002738), (-5.355e-09, 1.229, 0.002751), (-5.355e-09, 1.069, 0.002458), (-0.1004, 1.149, 0.002815), (-0.1004, 1.169, 0.002815), (-0.1003, 1.129, 0.002815), (-0.1004, 1.149, -0.01187), (-0.1004, 1.169, -0.01187), (-0.1003, 1.129, -0.01187), (-0.05522, 1.064, 0.002815), (-0.08529, 1.094, 0.002815), (-0.07025, 1.079, 0.002815), (-0.07025, 1.079, -0.01187), (-0.08529, 1.094, -0.01187), (-0.05522, 1.064, -0.01187), (-7.451e-09, 1.049, 0.002815), (-0.02009, 1.049, 0.002815), (0.02009, 1.049, 0.002815), (-7.451e-09, 1.049, -0.01187), (0.02009, 1.049, -0.01187), (-0.02009, 1.049, -0.01187), (0.07025, 1.079, 0.002815), (0.08529, 1.094, 0.002815), (0.05522, 1.064, 0.002815), (0.07025, 1.079, -0.01187), (0.08529, 1.094, -0.01187), (0.05522, 1.064, -0.01187), (0.1004, 1.149, 0.002815), (0.1004, 1.169, 0.002815), (0.1003, 1.129, 0.002815), (0.1004, 1.149, -0.01187), (0.1004, 1.169, -0.01187), (0.1003, 1.129, -0.01187), (0.07021, 1.219, 0.002815), (0.05513, 1.234, 0.002815), (0.0853, 1.204, 0.002815), (0.07021, 1.219, -0.01187), (0.05513, 1.234, -0.01187), (0.0853, 1.204, -0.01187), (-7.451e-09, 1.249, 0.002815), (0.02002, 1.249, 0.002815), (-0.02002, 1.249, 0.002815), (-7.451e-09, 1.249, -0.01187), (0.02002, 1.249, -0.01187), (-0.02002, 1.249, -0.01187), (-0.07021, 1.219, 0.002815), (-0.05513, 1.234, 0.002815), (-0.0853, 1.204, 0.002815), (-0.07021, 1.219, -0.01187), (-0.05513, 1.234, -0.01187), (-0.0853, 1.204, -0.01187), (-0.03317, -0.0007096, -0.003502), (-0.03317, 0.005855, -0.003502), (-0.03316, -0.007274, -0.003502), (-0.03317, -0.0007096, -0.008385), (-0.03317, 0.005855, -0.008385), (-0.03316, -0.007274, -0.008385), (-0.01816, -0.02902, -0.003502), (-0.02816, -0.0189, -0.003502), (-0.02316, -0.02396, -0.003502), (-0.02316, -0.02396, -0.008385), (-0.02816, -0.0189, -0.008385), (-0.01816, -0.02902, -0.008385), (0.0001908, -0.03409, -0.003502), (-0.006487, -0.03409, -0.003502), (0.006868, -0.03409, -0.003502), (0.0001908, -0.03409, -0.008385), (0.006868, -0.03409, -0.008385), (-0.006487, -0.03409, -0.008385), (0.02354, -0.02396, -0.003502), (0.02854, -0.0189, -0.003502), (0.01854, -0.02902, -0.003502), (0.02354, -0.02396, -0.008385), (0.02854, -0.0189, -0.008385), (0.01854, -0.02902, -0.008385), (0.03355, -0.0007096, -0.003502), (0.03355, 0.005855, -0.003502), (0.03354, -0.007274, -0.003502), (0.03355, -0.0007096, -0.008385), (0.03355, 0.005855, -0.008385), (0.03354, -0.007274, -0.008385), (0.02353, 0.02252, -0.003502), (0.01851, 0.02757, -0.003502), (0.02854, 0.01747, -0.003502), (0.02353, 0.02252, -0.008385), (0.01851, 0.02757, -0.008385), (0.02854, 0.01747, -0.008385), (0.0001908, 0.03263, -0.003502), (0.006846, 0.03263, -0.003502), (-0.006464, 0.03263, -0.003502), (0.0001908, 0.03263, -0.008385), (0.006846, 0.03263, -0.008385), (-0.006464, 0.03263, -0.008385), (-0.02315, 0.02252, -0.003502), (-0.01813, 0.02757, -0.003502), (-0.02816, 0.01747, -0.003502), (-0.02315, 0.02252, -0.008385), (-0.01813, 0.02757, -0.008385), (-0.02816, 0.01747, -0.008385)], [], [(51, 47, 15, 19), (34, 50, 18, 2), (67, 61, 33, 35), (49, 55, 23, 17), (101, 88, 48, 53), (41, 58, 26, 9), (35, 33, 1, 3), (104, 73, 41, 55), (87, 125, 63, 47), (54, 38, 6, 22), (59, 40, 8, 27), (53, 48, 16, 21), (57, 43, 11, 25), (82, 120, 56, 42), (65, 35, 3, 31), (60, 82, 42, 32), (33, 37, 5, 1), (38, 57, 25, 6), (39, 51, 19, 7), (46, 54, 22, 14), (42, 56, 24, 10), (50, 45, 13, 18), (58, 44, 12, 26), (98, 85, 45, 50), (56, 39, 7, 24), (45, 59, 27, 13), (66, 98, 50, 34), (133, 368, 80, 139), (44, 52, 20, 12), (47, 63, 29, 15), (102, 70, 38, 54), (37, 64, 30, 5), (71, 99, 51, 39), (32, 42, 10, 0), (40, 53, 21, 8), (91, 105, 60, 83), (62, 46, 14, 28), (36, 62, 28, 4), (72, 101, 53, 40), (48, 65, 31, 16), (120, 71, 39, 56), (64, 49, 17, 30), (126, 89, 49, 64), (107, 61, 67, 75), (63, 34, 2, 29), (110, 80, 368, 366), (68, 127, 62, 36), (43, 32, 0, 11), (124, 67, 35, 65), (52, 36, 4, 20), (55, 41, 9, 23), (70, 121, 57, 38), (136, 120, 82, 90), (86, 102, 54, 46), (99, 87, 47, 51), (84, 100, 52, 44), (127, 86, 46, 62), (130, 362, 74, 141), (93, 85, 98, 103), (100, 68, 36, 52), (79, 71, 120, 136), (132, 116, 376, 373), (96, 88, 101, 110), (107, 77, 69, 61), (141, 125, 87, 95), (83, 60, 32, 43), (121, 83, 43, 57), (137, 129, 349, 91), (73, 122, 58, 41), (61, 69, 37, 33), (123, 72, 40, 59), (88, 124, 65, 48), (89, 104, 55, 49), (85, 123, 59, 45), (125, 66, 34, 63), (77, 142, 126, 69), (140, 124, 88, 96), (95, 87, 99, 109), (122, 84, 44, 58), (103, 98, 66, 74), (109, 99, 71, 79), (80, 72, 123, 139), (75, 67, 124, 140), (108, 78, 70, 102), (76, 143, 127, 68), (103, 74, 362, 360), (94, 108, 102, 86), (138, 92, 84, 122), (115, 359, 356, 131), (112, 128, 338, 341), (142, 97, 89, 126), (92, 106, 100, 84), (97, 111, 104, 89), (94, 343, 344, 108), (134, 379, 97, 142), (143, 94, 86, 127), (111, 81, 73, 104), (106, 76, 68, 100), (74, 66, 125, 141), (81, 138, 122, 73), (69, 126, 64, 37), (78, 137, 121, 70), (90, 82, 60, 105), (354, 356, 359, 357), (110, 101, 72, 80), (128, 343, 94, 143), (134, 118, 382, 379), (373, 376, 375, 372), (91, 349, 348, 105), (135, 337, 92, 138), (139, 123, 85, 93), (137, 91, 83, 121), (153, 331, 190, 145), (145, 190, 198, 161), (190, 176, 183, 198), (206, 149, 165, 214), (176, 206, 214, 183), (153, 169, 334, 331), (149, 195, 203, 165), (195, 181, 187, 203), (181, 211, 219, 187), (175, 159, 290, 293), (211, 144, 160, 219), (152, 289, 195, 149), (144, 193, 201, 160), (193, 179, 185, 201), (193, 295, 296, 179), (179, 209, 217, 185), (209, 150, 166, 217), (159, 295, 193, 144), (150, 196, 204, 166), (148, 164, 202, 194), (325, 328, 327, 324), (207, 215, 164, 148), (196, 301, 300, 182), (218, 161, 223, 250), (184, 213, 314, 312), (213, 221, 162, 146), (177, 186, 215, 207), (197, 205, 227, 182), (212, 220, 163, 147), (306, 308, 311, 309), (178, 188, 216, 208), (172, 311, 308, 156), (191, 199, 186, 177), (150, 158, 301, 196), (157, 314, 213, 146), (184, 189, 221, 213), (147, 163, 199, 191), (155, 171, 328, 325), (180, 226, 220, 212), (208, 216, 167, 151), (192, 200, 188, 178), (146, 162, 200, 192), (180, 210, 218, 226), (188, 200, 240, 236), (210, 145, 161, 218), (194, 202, 189, 184), (196, 182, 227, 204), (177, 207, 320, 318), (199, 163, 222, 239), (151, 167, 205, 197), (154, 320, 207, 148), (219, 160, 225, 251), (183, 214, 246, 232), (200, 162, 224, 240), (215, 186, 234, 247), (161, 198, 238, 223), (205, 167, 231, 245), (227, 205, 245, 255), (185, 217, 249, 233), (167, 216, 248, 231), (216, 188, 236, 248), (221, 189, 237, 253), (220, 226, 254, 252), (186, 199, 239, 234), (187, 219, 251, 235), (160, 201, 241, 225), (165, 203, 243, 229), (226, 218, 250, 254), (162, 221, 253, 224), (166, 204, 244, 230), (164, 215, 247, 228), (198, 183, 232, 238), (202, 164, 228, 242), (163, 220, 252, 222), (214, 165, 229, 246), (201, 185, 233, 241), (189, 202, 242, 237), (203, 187, 235, 243), (217, 166, 230, 249), (204, 227, 255, 244), (222, 252, 284, 256), (229, 243, 275, 261), (250, 223, 257, 282), (232, 246, 278, 264), (247, 234, 266, 279), (251, 225, 259, 283), (233, 249, 281, 265), (236, 240, 272, 268), (239, 222, 256, 271), (235, 251, 283, 267), (254, 250, 282, 286), (248, 236, 268, 280), (255, 245, 277, 287), (238, 232, 264, 270), (252, 254, 286, 284), (241, 233, 265, 273), (237, 242, 274, 269), (243, 235, 267, 275), (225, 241, 273, 259), (244, 255, 287, 276), (242, 228, 260, 274), (231, 248, 280, 263), (240, 224, 258, 272), (223, 238, 270, 257), (224, 253, 285, 258), (245, 231, 263, 277), (253, 237, 269, 285), (246, 229, 261, 278), (228, 247, 279, 260), (234, 239, 271, 266), (230, 244, 276, 262), (249, 230, 262, 281), (195, 289, 288, 181), (181, 288, 290, 211), (159, 144, 211, 290), (288, 291, 293, 290), (289, 292, 291, 288), (152, 168, 292, 289), (150, 209, 294, 158), (296, 294, 209, 179), (159, 175, 298, 295), (295, 298, 297, 296), (296, 297, 299, 294), (174, 158, 294, 299), (182, 300, 302, 197), (197, 302, 156, 151), (174, 305, 301, 158), (300, 301, 305, 303), (302, 300, 303, 304), (304, 172, 156, 302), (307, 306, 309, 310), (157, 307, 310, 173), (156, 308, 208, 151), (178, 208, 308, 306), (192, 178, 306, 307), (157, 146, 192, 307), (194, 184, 312, 313), (154, 148, 194, 313), (173, 317, 314, 157), (312, 314, 317, 315), (313, 312, 315, 316), (154, 313, 316, 170), (191, 177, 318, 319), (155, 147, 191, 319), (170, 323, 320, 154), (318, 320, 323, 321), (319, 318, 321, 322), (155, 319, 322, 171), (324, 327, 329, 326), (169, 153, 326, 329), (155, 325, 212, 147), (212, 325, 324, 180), (180, 324, 326, 210), (153, 145, 210, 326), (190, 331, 330, 176), (176, 330, 332, 206), (152, 149, 206, 332), (331, 334, 333, 330), (330, 333, 335, 332), (168, 152, 332, 335), (92, 337, 336, 106), (106, 336, 338, 76), (128, 143, 76, 338), (336, 339, 341, 338), (337, 340, 339, 336), (135, 119, 340, 337), (137, 78, 342, 129), (344, 342, 78, 108), (128, 112, 346, 343), (343, 346, 345, 344), (344, 345, 347, 342), (113, 129, 342, 347), (105, 348, 350, 90), (90, 350, 131, 136), (113, 353, 349, 129), (348, 349, 353, 351), (350, 348, 351, 352), (352, 115, 131, 350), (355, 354, 357, 358), (130, 355, 358, 114), (131, 356, 79, 136), (109, 79, 356, 354), (95, 109, 354, 355), (130, 141, 95, 355), (93, 103, 360, 361), (133, 139, 93, 361), (114, 365, 362, 130), (360, 362, 365, 363), (361, 360, 363, 364), (133, 361, 364, 117), (96, 110, 366, 367), (132, 140, 96, 367), (117, 371, 368, 133), (366, 368, 371, 369), (367, 366, 369, 370), (132, 367, 370, 116), (372, 375, 377, 374), (118, 134, 374, 377), (132, 373, 75, 140), (75, 373, 372, 107), (107, 372, 374, 77), (134, 142, 77, 374), (97, 379, 378, 111), (111, 378, 380, 81), (135, 138, 81, 380), (379, 382, 381, 378), (378, 381, 383, 380), (119, 135, 380, 383)])
me_cube_002.use_remesh_preserve_volume = False
me_cube_002.use_remesh_preserve_attributes = False
me_cube_002.use_mirror_vertex_groups = False
me_cube_002.update()
me_cylinder_001 = bpy.data.meshes.new('Cylinder.001')
me_cylinder_001.from_pydata([(2.916e-08, 0.6036, 1.111), (0.01183, 0.6024, 1.111), (0.02321, 0.599, 1.111), (0.03369, 0.5934, 1.111), (0.04288, 0.5858, 1.111), (0.05042, 0.5766, 1.111), (0.05603, 0.5662, 1.111), (0.05948, 0.5548, 1.111), (0.06065, 0.5429, 1.111), (0.05948, 0.5311, 1.111), (0.05603, 0.5197, 1.111), (0.05042, 0.5093, 1.111), (0.04288, 0.5001, 1.111), (0.03369, 0.4925, 1.111), (0.02321, 0.4869, 1.111), (0.01183, 0.4835, 1.111), (4.613e-08, 0.4823, 1.111), (-0.01183, 0.4835, 1.111), (-0.02321, 0.4869, 1.111), (-0.03369, 0.4925, 1.111), (-0.04288, 0.5001, 1.111), (-0.05042, 0.5093, 1.111), (-0.05603, 0.5197, 1.111), (-0.05948, 0.5311, 1.111), (-0.06064, 0.5429, 1.111), (-0.05948, 0.5548, 1.111), (-0.05603, 0.5662, 1.111), (-0.05042, 0.5766, 1.111), (-0.04288, 0.5858, 1.111), (-0.03369, 0.5934, 1.111), (-0.02321, 0.599, 1.111), (-0.01183, 0.6024, 1.111), (0.01529, 0.6198, 1.108), (7.13e-08, 0.6213, 1.108), (0.03, 0.6154, 1.108), (0.04355, 0.6081, 1.108), (0.05543, 0.5984, 1.108), (0.06518, 0.5865, 1.108), (0.07242, 0.5729, 1.108), (0.07688, 0.5582, 1.108), (0.07839, 0.5429, 1.108), (0.07688, 0.5277, 1.108), (0.07242, 0.513, 1.108), (0.06518, 0.4994, 1.108), (0.05543, 0.4875, 1.108), (0.04355, 0.4778, 1.108), (0.03, 0.4705, 1.108), (0.01529, 0.4661, 1.108), (4.576e-08, 0.4646, 1.108), (-0.01529, 0.4661, 1.108), (-0.03, 0.4705, 1.108), (-0.04355, 0.4778, 1.108), (-0.05543, 0.4875, 1.108), (-0.06518, 0.4994, 1.108), (-0.07242, 0.513, 1.108), (-0.07688, 0.5277, 1.108), (-0.07839, 0.5429, 1.108), (-0.07688, 0.5582, 1.108), (-0.07242, 0.5729, 1.108), (-0.06518, 0.5865, 1.108), (-0.05543, 0.5984, 1.108), (-0.04355, 0.6081, 1.108), (-0.03, 0.6154, 1.108), (-0.01529, 0.6198, 1.108), (0.01308, 0.6087, 1.108), (4.519e-08, 0.61, 1.108), (0.02565, 0.6049, 1.108), (0.03724, 0.5987, 1.108), (0.04739, 0.5903, 1.108), (0.05573, 0.5802, 1.108), (0.06192, 0.5686, 1.108), (0.06574, 0.556, 1.108), (0.06702, 0.5429, 1.108), (0.06574, 0.5299, 1.108), (0.06192, 0.5173, 1.108), (0.05573, 0.5057, 1.108), (0.04739, 0.4956, 1.108), (0.03724, 0.4872, 1.108), (0.02565, 0.481, 1.108), (0.01308, 0.4772, 1.108), (4.576e-08, 0.4759, 1.108), (-0.01308, 0.4772, 1.108), (-0.02565, 0.481, 1.108), (-0.03724, 0.4872, 1.108), (-0.04739, 0.4956, 1.108), (-0.05573, 0.5057, 1.108), (-0.06192, 0.5173, 1.108), (-0.06574, 0.5299, 1.108), (-0.06702, 0.5429, 1.108), (-0.06574, 0.556, 1.108), (-0.06192, 0.5686, 1.108), (-0.05573, 0.5802, 1.108), (-0.04739, 0.5903, 1.108), (-0.03724, 0.5987, 1.108), (-0.02565, 0.6049, 1.108), (-0.01308, 0.6087, 1.108), (0.01248, 0.6057, 1.107), (3.766e-08, 0.6069, 1.107), (0.02449, 0.6021, 1.107), (0.03555, 0.5962, 1.107), (0.04525, 0.5882, 1.107), (0.05321, 0.5785, 1.107), (0.05912, 0.5674, 1.107), (0.06277, 0.5554, 1.107), (0.064, 0.5429, 1.107), (0.06277, 0.5305, 1.107), (0.05912, 0.5185, 1.107), (0.05321, 0.5074, 1.107), (0.04525, 0.4977, 1.107), (0.03555, 0.4897, 1.107), (0.02449, 0.4838, 1.107), (0.01248, 0.4802, 1.107), (4.593e-08, 0.479, 1.107), (-0.01248, 0.4802, 1.107), (-0.02449, 0.4838, 1.107), (-0.03555, 0.4897, 1.107), (-0.04525, 0.4977, 1.107), (-0.05321, 0.5074, 1.107), (-0.05912, 0.5185, 1.107), (-0.06277, 0.5305, 1.107), (-0.064, 0.5429, 1.107), (-0.06277, 0.5554, 1.107), (-0.05912, 0.5674, 1.107), (-0.05321, 0.5785, 1.107), (-0.04525, 0.5882, 1.107), (-0.03555, 0.5962, 1.107), (-0.02449, 0.6021, 1.107), (-0.01248, 0.6057, 1.107), (7.13e-08, 0.6213, 1.086), (0.01529, 0.6198, 1.086), (0.03, 0.6154, 1.086), (0.04355, 0.6081, 1.086), (0.05543, 0.5984, 1.086), (0.06518, 0.5865, 1.086), (0.07242, 0.5729, 1.086), (0.07688, 0.5582, 1.086), (0.07839, 0.5429, 1.086), (0.07688, 0.5277, 1.086), (0.07242, 0.513, 1.086), (0.06518, 0.4994, 1.086), (0.05543, 0.4875, 1.086), (0.04355, 0.4778, 1.086), (0.03, 0.4705, 1.086), (0.01529, 0.4661, 1.086), (4.576e-08, 0.4646, 1.086), (-0.01529, 0.4661, 1.086), (-0.03, 0.4705, 1.086), (-0.04355, 0.4778, 1.086), (-0.05543, 0.4875, 1.086), (-0.06518, 0.4994, 1.086), (-0.07242, 0.513, 1.086), (-0.07688, 0.5277, 1.086), (-0.07839, 0.5429, 1.086), (-0.07688, 0.5582, 1.086), (-0.07242, 0.5729, 1.086), (-0.06518, 0.5865, 1.086), (-0.05543, 0.5984, 1.086), (-0.04355, 0.6081, 1.086), (-0.03, 0.6154, 1.086), (-0.01529, 0.6198, 1.086), (6.288e-08, -0.5868, 1.089), (0.003893, -0.5872, 1.089), (0.007636, -0.5883, 1.089), (0.01109, -0.5902, 1.089), (0.01411, -0.5926, 1.089), (0.01659, -0.5957, 1.089), (0.01844, -0.5991, 1.089), (0.01957, -0.6029, 1.089), (0.01995, -0.6067, 1.089), (0.01957, -0.6106, 1.089), (0.01844, -0.6144, 1.089), (0.01659, -0.6178, 1.089), (0.01411, -0.6209, 1.089), (0.01109, -0.6233, 1.089), (0.007636, -0.6252, 1.089), (0.003893, -0.6263, 1.089), (6.847e-08, -0.6267, 1.089), (-0.003893, -0.6263, 1.089), (-0.007636, -0.6252, 1.089), (-0.01109, -0.6233, 1.089), (-0.01411, -0.6209, 1.089), (-0.01659, -0.6178, 1.089), (-0.01844, -0.6144, 1.089), (-0.01957, -0.6106, 1.089), (-0.01995, -0.6067, 1.089), (-0.01957, -0.6029, 1.089), (-0.01844, -0.5991, 1.089), (-0.01659, -0.5957, 1.089), (-0.01411, -0.5926, 1.089), (-0.01109, -0.5902, 1.089), (-0.007636, -0.5883, 1.089), (-0.003893, -0.5872, 1.089), (0.005032, -0.5815, 1.088), (7.675e-08, -0.581, 1.088), (0.009871, -0.5829, 1.088), (0.01433, -0.5853, 1.088), (0.01824, -0.5885, 1.088), (0.02145, -0.5924, 1.088), (0.02383, -0.5969, 1.088), (0.0253, -0.6017, 1.088), (0.02579, -0.6067, 1.088), (0.0253, -0.6118, 1.088), (0.02383, -0.6166, 1.088), (0.02145, -0.6211, 1.088), (0.01824, -0.625, 1.088), (0.01433, -0.6282, 1.088), (0.009871, -0.6306, 1.088), (0.005032, -0.632, 1.088), (6.834e-08, -0.6325, 1.088), (-0.005032, -0.632, 1.088), (-0.00987, -0.6306, 1.088), (-0.01433, -0.6282, 1.088), (-0.01824, -0.625, 1.088), (-0.02145, -0.6211, 1.088), (-0.02383, -0.6166, 1.088), (-0.0253, -0.6118, 1.088), (-0.02579, -0.6067, 1.088), (-0.0253, -0.6017, 1.088), (-0.02383, -0.5969, 1.088), (-0.02145, -0.5924, 1.088), (-0.01824, -0.5885, 1.088), (-0.01433, -0.5853, 1.088), (-0.00987, -0.5829, 1.088), (-0.005032, -0.5815, 1.088), (0.004303, -0.5851, 1.088), (6.815e-08, -0.5847, 1.088), (0.00844, -0.5864, 1.088), (0.01225, -0.5884, 1.088), (0.01559, -0.5912, 1.088), (0.01834, -0.5945, 1.088), (0.02038, -0.5983, 1.088), (0.02163, -0.6024, 1.088), (0.02205, -0.6067, 1.088), (0.02163, -0.611, 1.088), (0.02038, -0.6152, 1.088), (0.01834, -0.619, 1.088), (0.01559, -0.6223, 1.088), (0.01225, -0.6251, 1.088), (0.00844, -0.6271, 1.088), (0.004303, -0.6284, 1.088), (6.834e-08, -0.6288, 1.088), (-0.004302, -0.6284, 1.088), (-0.00844, -0.6271, 1.088), (-0.01225, -0.6251, 1.088), (-0.01559, -0.6223, 1.088), (-0.01834, -0.619, 1.088), (-0.02038, -0.6152, 1.088), (-0.02163, -0.611, 1.088), (-0.02205, -0.6067, 1.088), (-0.02163, -0.6024, 1.088), (-0.02038, -0.5983, 1.088), (-0.01834, -0.5945, 1.088), (-0.01559, -0.5912, 1.088), (-0.01225, -0.5884, 1.088), (-0.00844, -0.5864, 1.088), (-0.004302, -0.5851, 1.088), (0.004108, -0.5861, 1.088), (6.568e-08, -0.5857, 1.088), (0.008058, -0.5873, 1.088), (0.0117, -0.5892, 1.088), (0.01489, -0.5919, 1.088), (0.01751, -0.595, 1.088), (0.01945, -0.5987, 1.088), (0.02065, -0.6026, 1.088), (0.02106, -0.6067, 1.088), (0.02065, -0.6109, 1.088), (0.01945, -0.6148, 1.088), (0.01751, -0.6184, 1.088), (0.01489, -0.6216, 1.088), (0.0117, -0.6243, 1.088), (0.008058, -0.6262, 1.088), (0.004108, -0.6274, 1.088), (6.84e-08, -0.6278, 1.088), (-0.004108, -0.6274, 1.088), (-0.008058, -0.6262, 1.088), (-0.0117, -0.6243, 1.088), (-0.01489, -0.6216, 1.088), (-0.01751, -0.6184, 1.088), (-0.01945, -0.6148, 1.088), (-0.02065, -0.6109, 1.088), (-0.02106, -0.6067, 1.088), (-0.02065, -0.6026, 1.088), (-0.01945, -0.5987, 1.088), (-0.01751, -0.595, 1.088), (-0.01489, -0.5919, 1.088), (-0.0117, -0.5892, 1.088), (-0.008058, -0.5873, 1.088), (-0.004108, -0.5861, 1.088), (7.675e-08, -0.581, 1.081), (0.005032, -0.5815, 1.081), (0.009871, -0.5829, 1.081), (0.01433, -0.5853, 1.081), (0.01824, -0.5885, 1.081), (0.02145, -0.5924, 1.081), (0.02383, -0.5969, 1.081), (0.0253, -0.6017, 1.081), (0.02579, -0.6067, 1.081), (0.0253, -0.6118, 1.081), (0.02383, -0.6166, 1.081), (0.02145, -0.6211, 1.081), (0.01824, -0.625, 1.081), (0.01433, -0.6282, 1.081), (0.009871, -0.6306, 1.081), (0.005032, -0.632, 1.081), (6.834e-08, -0.6325, 1.081), (-0.005032, -0.632, 1.081), (-0.00987, -0.6306, 1.081), (-0.01433, -0.6282, 1.081), (-0.01824, -0.625, 1.081), (-0.02145, -0.6211, 1.081), (-0.02383, -0.6166, 1.081), (-0.0253, -0.6118, 1.081), (-0.02579, -0.6067, 1.081), (-0.0253, -0.6017, 1.081), (-0.02383, -0.5969, 1.081), (-0.02145, -0.5924, 1.081), (-0.01824, -0.5885, 1.081), (-0.01433, -0.5853, 1.081), (-0.00987, -0.5829, 1.081), (-0.005032, -0.5815, 1.081)], [], [(128, 33, 32, 129), (129, 32, 34, 130), (130, 34, 35, 131), (131, 35, 36, 132), (132, 36, 37, 133), (133, 37, 38, 134), (134, 38, 39, 135), (135, 39, 40, 136), (136, 40, 41, 137), (137, 41, 42, 138), (138, 42, 43, 139), (139, 43, 44, 140), (140, 44, 45, 141), (141, 45, 46, 142), (142, 46, 47, 143), (143, 47, 48, 144), (144, 48, 49, 145), (145, 49, 50, 146), (146, 50, 51, 147), (147, 51, 52, 148), (148, 52, 53, 149), (149, 53, 54, 150), (150, 54, 55, 151), (151, 55, 56, 152), (152, 56, 57, 153), (153, 57, 58, 154), (154, 58, 59, 155), (155, 59, 60, 156), (156, 60, 61, 157), (157, 61, 62, 158), (1, 0, 31, 30, 29, 28, 27, 26, 25, 24, 23, 22, 21, 20, 19, 18, 17, 16, 15, 14, 13, 12, 11, 10, 9, 8, 7, 6, 5, 4, 3, 2), (158, 62, 63, 159), (159, 63, 33, 128), (65, 64, 32, 33), (64, 66, 34, 32), (66, 67, 35, 34), (67, 68, 36, 35), (68, 69, 37, 36), (69, 70, 38, 37), (70, 71, 39, 38), (71, 72, 40, 39), (72, 73, 41, 40), (73, 74, 42, 41), (74, 75, 43, 42), (75, 76, 44, 43), (76, 77, 45, 44), (77, 78, 46, 45), (78, 79, 47, 46), (79, 80, 48, 47), (80, 81, 49, 48), (81, 82, 50, 49), (82, 83, 51, 50), (83, 84, 52, 51), (84, 85, 53, 52), (85, 86, 54, 53), (86, 87, 55, 54), (87, 88, 56, 55), (88, 89, 57, 56), (89, 90, 58, 57), (90, 91, 59, 58), (91, 92, 60, 59), (92, 93, 61, 60), (93, 94, 62, 61), (94, 95, 63, 62), (95, 65, 33, 63), (97, 96, 64, 65), (96, 98, 66, 64), (98, 99, 67, 66), (99, 100, 68, 67), (100, 101, 69, 68), (101, 102, 70, 69), (102, 103, 71, 70), (103, 104, 72, 71), (104, 105, 73, 72), (105, 106, 74, 73), (106, 107, 75, 74), (107, 108, 76, 75), (108, 109, 77, 76), (109, 110, 78, 77), (110, 111, 79, 78), (111, 112, 80, 79), (112, 113, 81, 80), (113, 114, 82, 81), (114, 115, 83, 82), (115, 116, 84, 83), (116, 117, 85, 84), (117, 118, 86, 85), (118, 119, 87, 86), (119, 120, 88, 87), (120, 121, 89, 88), (121, 122, 90, 89), (122, 123, 91, 90), (123, 124, 92, 91), (124, 125, 93, 92), (125, 126, 94, 93), (126, 127, 95, 94), (127, 97, 65, 95), (0, 1, 96, 97), (1, 2, 98, 96), (2, 3, 99, 98), (3, 4, 100, 99), (4, 5, 101, 100), (5, 6, 102, 101), (6, 7, 103, 102), (7, 8, 104, 103), (8, 9, 105, 104), (9, 10, 106, 105), (10, 11, 107, 106), (11, 12, 108, 107), (12, 13, 109, 108), (13, 14, 110, 109), (14, 15, 111, 110), (15, 16, 112, 111), (16, 17, 113, 112), (17, 18, 114, 113), (18, 19, 115, 114), (19, 20, 116, 115), (20, 21, 117, 116), (21, 22, 118, 117), (22, 23, 119, 118), (23, 24, 120, 119), (24, 25, 121, 120), (25, 26, 122, 121), (26, 27, 123, 122), (27, 28, 124, 123), (28, 29, 125, 124), (29, 30, 126, 125), (30, 31, 127, 126), (31, 0, 97, 127), (288, 193, 192, 289), (289, 192, 194, 290), (290, 194, 195, 291), (291, 195, 196, 292), (292, 196, 197, 293), (293, 197, 198, 294), (294, 198, 199, 295), (295, 199, 200, 296), (296, 200, 201, 297), (297, 201, 202, 298), (298, 202, 203, 299), (299, 203, 204, 300), (300, 204, 205, 301), (301, 205, 206, 302), (302, 206, 207, 303), (303, 207, 208, 304), (304, 208, 209, 305), (305, 209, 210, 306), (306, 210, 211, 307), (307, 211, 212, 308), (308, 212, 213, 309), (309, 213, 214, 310), (310, 214, 215, 311), (311, 215, 216, 312), (312, 216, 217, 313), (313, 217, 218, 314), (314, 218, 219, 315), (315, 219, 220, 316), (316, 220, 221, 317), (317, 221, 222, 318), (161, 160, 191, 190, 189, 188, 187, 186, 185, 184, 183, 182, 181, 180, 179, 178, 177, 176, 175, 174, 173, 172, 171, 170, 169, 168, 167, 166, 165, 164, 163, 162), (318, 222, 223, 319), (319, 223, 193, 288), (225, 224, 192, 193), (224, 226, 194, 192), (226, 227, 195, 194), (227, 228, 196, 195), (228, 229, 197, 196), (229, 230, 198, 197), (230, 231, 199, 198), (231, 232, 200, 199), (232, 233, 201, 200), (233, 234, 202, 201), (234, 235, 203, 202), (235, 236, 204, 203), (236, 237, 205, 204), (237, 238, 206, 205), (238, 239, 207, 206), (239, 240, 208, 207), (240, 241, 209, 208), (241, 242, 210, 209), (242, 243, 211, 210), (243, 244, 212, 211), (244, 245, 213, 212), (245, 246, 214, 213), (246, 247, 215, 214), (247, 248, 216, 215), (248, 249, 217, 216), (249, 250, 218, 217), (250, 251, 219, 218), (251, 252, 220, 219), (252, 253, 221, 220), (253, 254, 222, 221), (254, 255, 223, 222), (255, 225, 193, 223), (257, 256, 224, 225), (256, 258, 226, 224), (258, 259, 227, 226), (259, 260, 228, 227), (260, 261, 229, 228), (261, 262, 230, 229), (262, 263, 231, 230), (263, 264, 232, 231), (264, 265, 233, 232), (265, 266, 234, 233), (266, 267, 235, 234), (267, 268, 236, 235), (268, 269, 237, 236), (269, 270, 238, 237), (270, 271, 239, 238), (271, 272, 240, 239), (272, 273, 241, 240), (273, 274, 242, 241), (274, 275, 243, 242), (275, 276, 244, 243), (276, 277, 245, 244), (277, 278, 246, 245), (278, 279, 247, 246), (279, 280, 248, 247), (280, 281, 249, 248), (281, 282, 250, 249), (282, 283, 251, 250), (283, 284, 252, 251), (284, 285, 253, 252), (285, 286, 254, 253), (286, 287, 255, 254), (287, 257, 225, 255), (160, 161, 256, 257), (161, 162, 258, 256), (162, 163, 259, 258), (163, 164, 260, 259), (164, 165, 261, 260), (165, 166, 262, 261), (166, 167, 263, 262), (167, 168, 264, 263), (168, 169, 265, 264), (169, 170, 266, 265), (170, 171, 267, 266), (171, 172, 268, 267), (172, 173, 269, 268), (173, 174, 270, 269), (174, 175, 271, 270), (175, 176, 272, 271), (176, 177, 273, 272), (177, 178, 274, 273), (178, 179, 275, 274), (179, 180, 276, 275), (180, 181, 277, 276), (181, 182, 278, 277), (182, 183, 279, 278), (183, 184, 280, 279), (184, 185, 281, 280), (185, 186, 282, 281), (186, 187, 283, 282), (187, 188, 284, 283), (188, 189, 285, 284), (189, 190, 286, 285), (190, 191, 287, 286), (191, 160, 257, 287)])
me_cylinder_001.use_remesh_preserve_volume = False
me_cylinder_001.use_remesh_preserve_attributes = False
me_cylinder_001.use_mirror_vertex_groups = False
me_cylinder_001.update()

# ---- objects
ob_cylinder = bpy.data.objects.new('Cylinder', me_cylinder)
ob_octo_thingy = bpy.data.objects.new('Octo-thingy', me_cube_002)
ob_twist_lid = bpy.data.objects.new('Twist-lid', me_cylinder_001)

# ---- transforms, parenting, visibility, modifiers, constraints
ob_cylinder.location = (0.0, 0.0, 0.0)
ob_cylinder.scale = (0.7065, 0.7065, 1.071)
ob_cylinder.lineart.crease_threshold = 0.0
ob_octo_thingy.parent = ob_cylinder
ob_octo_thingy.matrix_parent_inverse = Matrix(((1.415, 0.0, 0.0, 0.0), (0.0, 1.415, 0.0, 0.0), (0.0, 0.0, 0.934, 0.0), (0.0, 0.0, 0.0, 1.0)))
ob_octo_thingy.location = (-0.000231, -0.6061, 1.086)
ob_octo_thingy.lineart.crease_threshold = 0.0
ob_twist_lid.parent = ob_cylinder
ob_twist_lid.matrix_parent_inverse = Matrix(((1.415, 0.0, 0.0, 0.0), (0.0, 1.415, 0.0, 0.0), (0.0, 0.0, 0.934, 0.0), (0.0, 0.0, 0.0, 1.0)))
ob_twist_lid.location = (0.0, 0.0, 0.0)
ob_twist_lid.lineart.crease_threshold = 0.0

# ---- collection membership
col_collection_1.objects.link(ob_cylinder)
col_collection_1.objects.link(ob_octo_thingy)
col_collection_1.objects.link(ob_twist_lid)

# ---- scene / render settings (as saved in the file)
scene.frame_start = 1; scene.frame_end = 250; scene.frame_set(164)
scene.render.engine = 'BLENDER_EEVEE_NEXT'
scene.render.resolution_percentage = 50
scene.render.dither_intensity = 0.0
scene.cycles.use_denoising = False
scene.cycles.samples = 128
scene.cycles.sampling_pattern = 'TABULATED_SOBOL'
scene.cycles.light_sampling_threshold = 0.0
scene.cycles.use_adaptive_sampling = False
scene.cycles.use_light_tree = False
scene.cycles.blur_glossy = 0.0
scene.cycles.sample_clamp_indirect = 0.0
scene.view_settings.view_transform = 'Standard'
bpy.context.view_layer.update()

# ---- added for rendering (the .blend has no active camera and no usable light): camera, sun
cam_auto = bpy.data.cameras.new('AutoCamera')
cam_auto.lens = 50.0
cam_auto.sensor_width = 36.0
cam_auto.clip_end = 1000.0
ob_auto_camera = bpy.data.objects.new('AutoCamera', cam_auto)
scene.collection.objects.link(ob_auto_camera)
ob_auto_camera.location = (2.75629, -3.30755, 2.21492)
ob_auto_camera.rotation_euler = (1.09748, -7.21219e-08, 0.694738)
scene.camera = ob_auto_camera
light_auto_sun = bpy.data.lights.new('AutoSun', 'SUN')
light_auto_sun.energy = 3.0
light_auto_sun.angle = 0.0523599
ob_auto_sun = bpy.data.objects.new('AutoSun', light_auto_sun)
scene.collection.objects.link(ob_auto_sun)
ob_auto_sun.rotation_euler = (0.872665, 0.174533, 0.523599)
bpy.context.view_layer.update()
